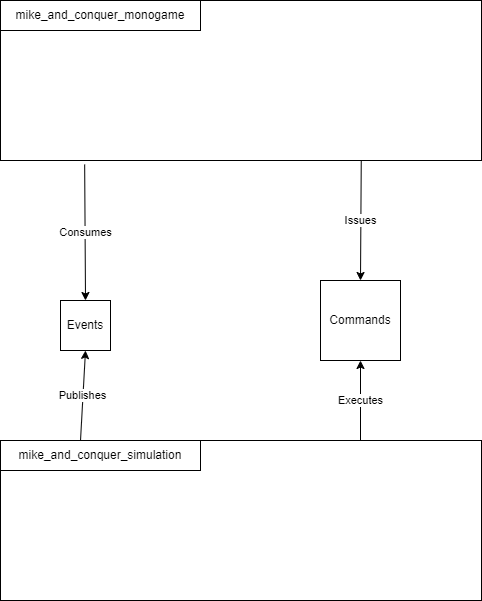

The diagram above was exported from draw.io. Its source (the exported page's mxGraphModel, read from the mxfile embedded in the PNG):
<mxGraphModel dx="1098" dy="787" grid="1" gridSize="10" guides="1" tooltips="1" connect="1" arrows="1" fold="1" page="1" pageScale="1" pageWidth="827" pageHeight="1169" math="0" shadow="0">
  <root>
    <mxCell id="WIyWlLk6GJQsqaUBKTNV-0" />
    <mxCell id="WIyWlLk6GJQsqaUBKTNV-1" parent="WIyWlLk6GJQsqaUBKTNV-0" />
    <mxCell id="ASZmstcKnBnaD1697ihp-2" value="" style="rounded=0;whiteSpace=wrap;html=1;" parent="WIyWlLk6GJQsqaUBKTNV-1" vertex="1">
      <mxGeometry x="160" y="530" width="481" height="160" as="geometry" />
    </mxCell>
    <mxCell id="ASZmstcKnBnaD1697ihp-0" value="mike_and_conquer_simulation" style="rounded=0;whiteSpace=wrap;html=1;" parent="WIyWlLk6GJQsqaUBKTNV-1" vertex="1">
      <mxGeometry x="160" y="530" width="200" height="30" as="geometry" />
    </mxCell>
    <mxCell id="ASZmstcKnBnaD1697ihp-3" value="" style="rounded=0;whiteSpace=wrap;html=1;" parent="WIyWlLk6GJQsqaUBKTNV-1" vertex="1">
      <mxGeometry x="160" y="90" width="481" height="160" as="geometry" />
    </mxCell>
    <mxCell id="ASZmstcKnBnaD1697ihp-4" value="mike_and_conquer_monogame" style="rounded=0;whiteSpace=wrap;html=1;" parent="WIyWlLk6GJQsqaUBKTNV-1" vertex="1">
      <mxGeometry x="160" y="90" width="200" height="30" as="geometry" />
    </mxCell>
    <mxCell id="TfG8ETgfsK4JeuTqZ0vU-0" value="Events" style="whiteSpace=wrap;html=1;aspect=fixed;" parent="WIyWlLk6GJQsqaUBKTNV-1" vertex="1">
      <mxGeometry x="220" y="390" width="50" height="50" as="geometry" />
    </mxCell>
    <mxCell id="TfG8ETgfsK4JeuTqZ0vU-1" value="Publishes" style="endArrow=classic;html=1;rounded=0;entryX=0.5;entryY=1;entryDx=0;entryDy=0;" parent="WIyWlLk6GJQsqaUBKTNV-1" target="TfG8ETgfsK4JeuTqZ0vU-0" edge="1">
      <mxGeometry width="50" height="50" relative="1" as="geometry">
        <mxPoint x="240" y="530" as="sourcePoint" />
        <mxPoint x="290" y="480" as="targetPoint" />
      </mxGeometry>
    </mxCell>
    <mxCell id="TfG8ETgfsK4JeuTqZ0vU-2" value="Consumes" style="endArrow=classic;html=1;rounded=0;exitX=0.175;exitY=1.025;exitDx=0;exitDy=0;exitPerimeter=0;entryX=0.5;entryY=0;entryDx=0;entryDy=0;" parent="WIyWlLk6GJQsqaUBKTNV-1" source="ASZmstcKnBnaD1697ihp-3" target="TfG8ETgfsK4JeuTqZ0vU-0" edge="1">
      <mxGeometry width="50" height="50" relative="1" as="geometry">
        <mxPoint x="390" y="400" as="sourcePoint" />
        <mxPoint x="440" y="350" as="targetPoint" />
      </mxGeometry>
    </mxCell>
    <mxCell id="TfG8ETgfsK4JeuTqZ0vU-4" value="Commands" style="whiteSpace=wrap;html=1;aspect=fixed;" parent="WIyWlLk6GJQsqaUBKTNV-1" vertex="1">
      <mxGeometry x="480" y="370" width="80" height="80" as="geometry" />
    </mxCell>
    <mxCell id="TfG8ETgfsK4JeuTqZ0vU-5" value="Issues" style="endArrow=classic;html=1;rounded=0;exitX=0.75;exitY=1;exitDx=0;exitDy=0;entryX=0.5;entryY=0;entryDx=0;entryDy=0;" parent="WIyWlLk6GJQsqaUBKTNV-1" source="ASZmstcKnBnaD1697ihp-3" target="TfG8ETgfsK4JeuTqZ0vU-4" edge="1">
      <mxGeometry width="50" height="50" relative="1" as="geometry">
        <mxPoint x="500" y="330" as="sourcePoint" />
        <mxPoint x="550" y="280" as="targetPoint" />
      </mxGeometry>
    </mxCell>
    <mxCell id="TfG8ETgfsK4JeuTqZ0vU-7" value="Executes" style="endArrow=classic;html=1;rounded=0;entryX=0.5;entryY=1;entryDx=0;entryDy=0;" parent="WIyWlLk6GJQsqaUBKTNV-1" target="TfG8ETgfsK4JeuTqZ0vU-4" edge="1">
      <mxGeometry width="50" height="50" relative="1" as="geometry">
        <mxPoint x="520" y="530" as="sourcePoint" />
        <mxPoint x="570" y="480" as="targetPoint" />
      </mxGeometry>
    </mxCell>
  </root>
</mxGraphModel>